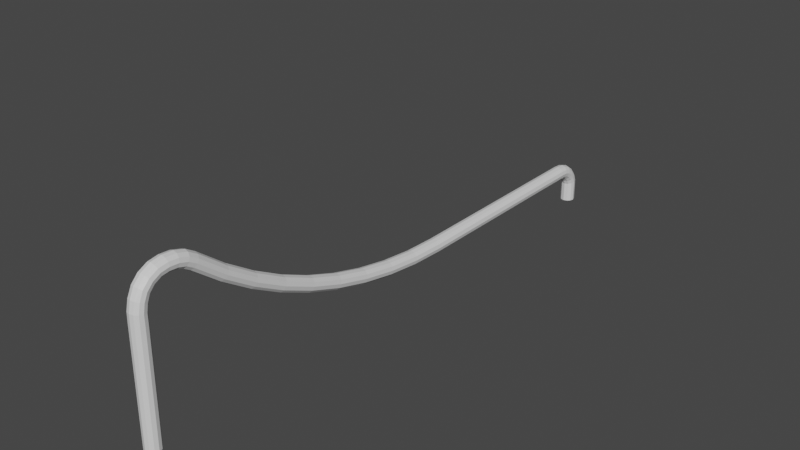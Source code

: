 # Source: railup.blend  (saved by Blender 2.93.20; exported with 4.5.12 LTS)
import bpy
from mathutils import Matrix  # noqa: F401  (used for matrix-valued properties, if any)

bpy.ops.wm.read_factory_settings(use_empty=True)
scene = bpy.context.scene
scene.name = 'Scene'

# ---- collections
col_collection = bpy.data.collections.new('Collection'); scene.collection.children.link(col_collection)

# ---- materials (node trees are filled in below, after node groups)
mat_metal = bpy.data.materials.new('Metal')
mat_metal.use_transparent_shadow = False

# ---- material node trees
mat_metal.use_nodes = True; mat_metal.node_tree.nodes.clear()
_N = mat_metal.node_tree.nodes; _L = mat_metal.node_tree.links
n0 = _N.new('ShaderNodeBsdfPrincipled'); n0.name = 'Principled BSDF'; n0.location = (10, 300)
n0.distribution = 'GGX'
n0.subsurface_method = 'BURLEY'
n0.inputs[3].default_value = 1.45
n0.inputs[27].default_value = (0.0, 0.0, 0.0, 1.0)
n0.inputs[28].default_value = 1.0
n1 = _N.new('ShaderNodeOutputMaterial'); n1.name = 'Material Output'; n1.location = (300, 300)
_L.new(n0.outputs[0], n1.inputs[0])
n1.is_active_output = True

# ---- world
world_world = bpy.data.worlds.new('World'); scene.world = world_world
world_world.use_nodes = True; world_world.node_tree.nodes.clear()
_N = world_world.node_tree.nodes; _L = world_world.node_tree.links
n0 = _N.new('ShaderNodeOutputWorld'); n0.name = 'World Output'; n0.location = (300, 300)
n1 = _N.new('ShaderNodeBackground'); n1.name = 'Background'; n1.location = (10, 300)
n1.inputs[0].default_value = (0.05088, 0.05088, 0.05088, 1.0)
_L.new(n1.outputs[0], n0.inputs[0])
n0.is_active_output = True
world_world.color = (0.05088, 0.05088, 0.05088)
world_world.use_sun_shadow = False
world_world.sun_shadow_jitter_overblur = 0.0

# ---- meshes
me_torus = bpy.data.meshes.new('Torus')
me_torus.from_pydata([(1.596e-06, 5.554, 0.5043), (0.175, 5.554, 0.5512), (0.3031, 5.554, 0.6793), (0.35, 5.554, 0.8543), (0.3031, 5.554, 1.029), (0.175, 5.554, 1.157), (1.543e-06, 5.554, 1.204), (-0.175, 5.554, 1.157), (-0.3031, 5.554, 1.029), (-0.35, 5.554, 0.8543), (-0.3031, 5.554, 0.6793), (-0.175, 5.554, 0.5512), (-0.35, -8.298, 6.054), (-0.3031, -8.373, 5.896), (0.175, -8.167, 6.328), (1.116e-06, -8.147, 6.37), (-0.3031, -8.222, 6.212), (-0.175, -8.167, 6.328), (-0.175, -8.428, 5.781), (1.157e-06, -8.448, 5.738), (0.175, -8.428, 5.781), (0.3031, -8.373, 5.896), (0.3031, -8.222, 6.212), (0.35, -8.298, 6.054), (-0.3031, 15.66, 0.6793), (-0.35, 15.66, 0.8543), (-0.3031, 15.66, 1.029), (-0.175, 15.66, 1.157), (1.543e-06, 15.66, 1.204), (0.175, 15.66, 1.157), (0.3031, 15.66, 1.029), (0.35, 15.66, 0.8543), (0.3031, 15.66, 0.6793), (-0.175, 15.66, 0.5512), (0.175, 15.66, 0.5512), (1.596e-06, 15.66, 0.5043), (1.214e-06, -8.176, 5.569), (0.175, -8.145, 5.605), (0.3031, -8.062, 5.702), (0.35, -7.948, 5.835), (0.3031, -7.835, 5.969), (0.175, -7.751, 6.066), (1.173e-06, -7.721, 6.102), (-0.175, -7.751, 6.066), (-0.3031, -7.835, 5.969), (-0.35, -7.948, 5.835), (-0.3031, -8.062, 5.702), (-0.175, -8.145, 5.605), (1.291e-06, -6.872, 4.542), (0.175, -6.844, 4.58), (0.3031, -6.769, 4.683), (0.35, -6.666, 4.825), (0.3031, -6.563, 4.966), (0.175, -6.488, 5.07), (1.248e-06, -6.461, 5.108), (-0.175, -6.488, 5.07), (-0.3031, -6.563, 4.966), (-0.35, -6.666, 4.825), (-0.3031, -6.769, 4.683), (-0.175, -6.844, 4.58), (1.361e-06, -5.492, 3.619), (0.175, -5.467, 3.659), (0.3031, -5.4, 3.769), (0.35, -5.309, 3.918), (0.3031, -5.218, 4.067), (0.175, -5.151, 4.176), (1.316e-06, -5.126, 4.216), (-0.175, -5.151, 4.176), (-0.3031, -5.218, 4.067), (-0.35, -5.309, 3.918), (-0.3031, -5.4, 3.769), (-0.175, -5.467, 3.659), (1.422e-06, -4.044, 2.808), (0.175, -4.022, 2.85), (0.3031, -3.964, 2.964), (0.35, -3.885, 3.12), (0.3031, -3.805, 3.276), (0.175, -3.747, 3.39), (1.375e-06, -3.726, 3.432), (-0.175, -3.747, 3.39), (-0.3031, -3.805, 3.276), (-0.35, -3.885, 3.12), (-0.3031, -3.964, 2.964), (-0.175, -4.022, 2.85), (1.475e-06, -2.536, 2.113), (0.175, -2.518, 2.157), (0.3031, -2.469, 2.275), (0.35, -2.402, 2.437), (0.3031, -2.335, 2.599), (0.175, -2.286, 2.717), (1.426e-06, -2.268, 2.76), (-0.175, -2.286, 2.717), (-0.3031, -2.335, 2.599), (-0.35, -2.402, 2.437), (-0.3031, -2.469, 2.275), (-0.175, -2.518, 2.157), (1.518e-06, -0.9789, 1.539), (0.175, -0.9644, 1.584), (0.3031, -0.9248, 1.705), (0.35, -0.8707, 1.872), (0.3031, -0.8166, 2.038), (0.175, -0.777, 2.16), (1.468e-06, -0.7625, 2.205), (-0.175, -0.777, 2.16), (-0.3031, -0.8166, 2.038), (-0.35, -0.8707, 1.872), (-0.3031, -0.9248, 1.705), (-0.175, -0.9644, 1.584), (1.552e-06, 0.6187, 1.088), (0.175, 0.6297, 1.134), (0.3031, 0.6596, 1.259), (0.35, 0.7004, 1.429), (0.3031, 0.7413, 1.599), (0.175, 0.7712, 1.723), (1.501e-06, 0.7821, 1.769), (-0.175, 0.7712, 1.723), (-0.3031, 0.7413, 1.599), (-0.35, 0.7004, 1.429), (-0.3031, 0.6596, 1.259), (-0.175, 0.6297, 1.134), (1.576e-06, 2.247, 0.7645), (0.175, 2.254, 0.8109), (0.3031, 2.274, 0.9374), (0.35, 2.301, 1.11), (0.3031, 2.329, 1.283), (0.175, 2.349, 1.41), (1.524e-06, 2.356, 1.456), (-0.175, 2.349, 1.41), (-0.3031, 2.329, 1.283), (-0.35, 2.301, 1.11), (-0.3031, 2.274, 0.9374), (-0.175, 2.254, 0.8109), (1.591e-06, 3.895, 0.5694), (0.175, 3.899, 0.6162), (0.3031, 3.909, 0.7439), (0.35, 3.923, 0.9184), (0.3031, 3.936, 1.093), (0.175, 3.946, 1.221), (1.538e-06, 3.95, 1.267), (-0.175, 3.946, 1.221), (-0.3031, 3.936, 1.093), (-0.35, 3.923, 0.9184), (-0.3031, 3.909, 0.7439), (-0.175, 3.899, 0.6162), (0.3031, -8.666, 6.351), (0.175, -8.642, 6.477), (1.029e-06, -8.634, 6.523), (-0.35, -8.698, 6.179), (-0.3031, -8.729, 6.007), (-0.175, -8.753, 5.881), (-0.3031, -8.666, 6.351), (0.35, -8.698, 6.179), (0.175, -8.753, 5.881), (0.3031, -8.729, 6.007), (1.069e-06, -8.761, 5.835), (-0.175, -8.642, 6.477), (0.3031, -9.123, 6.384), (0.175, -9.133, 6.512), (1.059e-06, -9.137, 6.559), (-0.35, -9.109, 6.21), (-0.3031, -9.095, 6.035), (-0.175, -9.085, 5.908), (-0.3031, -9.123, 6.384), (0.35, -9.109, 6.21), (0.175, -9.085, 5.908), (0.3031, -9.095, 6.035), (1.099e-06, -9.082, 5.861), (-0.175, -9.133, 6.512), (0.3031, -9.558, 6.319), (0.175, -9.601, 6.439), (1.03e-06, -9.616, 6.484), (-0.35, -9.499, 6.154), (-0.3031, -9.441, 5.989), (-0.175, -9.398, 5.868), (-0.3031, -9.558, 6.319), (0.35, -9.499, 6.154), (0.175, -9.398, 5.868), (0.3031, -9.441, 5.989), (1.07e-06, -9.383, 5.824), (-0.175, -9.601, 6.439), (0.3031, -9.953, 6.113), (0.175, -10.03, 6.219), (9.962e-07, -10.05, 6.257), (-0.35, -9.854, 5.969), (-0.3031, -9.755, 5.825), (-0.175, -9.682, 5.719), (-0.3031, -9.953, 6.113), (0.35, -9.854, 5.969), (0.175, -9.682, 5.719), (0.3031, -9.755, 5.825), (1.036e-06, -9.656, 5.681), (-0.175, -10.03, 6.219), (0.3031, -10.26, 5.798), (0.175, -10.35, 5.881), (9.623e-07, -10.39, 5.912), (-0.35, -10.12, 5.685), (-0.3031, -9.991, 5.571), (-0.175, -9.894, 5.488), (-0.3031, -10.26, 5.798), (0.35, -10.12, 5.685), (0.175, -9.894, 5.488), (0.3031, -9.991, 5.571), (1.002e-06, -9.858, 5.457), (-0.175, -10.35, 5.881), (0.3031, -10.43, 5.399), (0.175, -10.55, 5.454), (7.997e-07, -10.59, 5.475), (-0.35, -10.28, 5.324), (-0.3031, -10.12, 5.249), (-0.175, -10.0, 5.193), (-0.3031, -10.43, 5.399), (0.35, -10.28, 5.324), (0.175, -10.0, 5.193), (0.3031, -10.12, 5.249), (8.399e-07, -9.96, 5.173), (-0.175, -10.55, 5.454), (0.3031, -10.52, 4.967), (0.175, -10.65, 4.991), (8.85e-07, -10.69, 4.999), (-0.35, -10.35, 4.935), (-0.3031, -10.18, 4.903), (-0.175, -10.05, 4.88), (-0.3031, -10.52, 4.967), (0.35, -10.35, 4.935), (0.175, -10.05, 4.88), (0.3031, -10.18, 4.903), (9.252e-07, -10.0, 4.872), (-0.175, -10.65, 4.991), (0.3031, -10.53, 4.535), (0.175, -10.66, 4.537), (1.014e-06, -10.7, 4.537), (-0.35, -10.35, 4.534), (-0.3031, -10.18, 4.532), (-0.175, -10.05, 4.531), (-0.3031, -10.53, 4.535), (0.35, -10.35, 4.534), (0.175, -10.05, 4.531), (0.3031, -10.18, 4.532), (1.054e-06, -10.0, 4.531), (-0.175, -10.66, 4.537), (0.3031, -10.57, -0.6707), (0.175, -10.7, -0.6696), (1.855e-06, -10.75, -0.6692), (-0.35, -10.4, -0.6722), (-0.3031, -10.23, -0.6737), (-0.175, -10.1, -0.6749), (-0.3031, -10.57, -0.6707), (0.35, -10.4, -0.6722), (0.175, -10.1, -0.6749), (0.3031, -10.23, -0.6737), (1.895e-06, -10.05, -0.6753), (-0.175, -10.7, -0.6696), (1.596e-06, 15.89, 0.4908), (0.175, 15.9, 0.5361), (0.3031, 15.93, 0.6598), (-0.175, 15.9, 0.5361), (0.35, 15.98, 0.8288), (0.3031, 16.02, 0.9979), (0.175, 16.06, 1.122), (1.543e-06, 16.07, 1.167), (-0.175, 16.06, 1.122), (-0.3031, 16.02, 0.9979), (-0.35, 15.98, 0.8288), (-0.3031, 15.93, 0.6598), (1.589e-06, 16.07, 0.4392), (0.175, 16.1, 0.4798), (0.3031, 16.16, 0.5907), (-0.175, 16.1, 0.4798), (0.35, 16.25, 0.7423), (0.3031, 16.34, 0.8939), (0.175, 16.4, 1.005), (1.536e-06, 16.42, 1.045), (-0.175, 16.4, 1.005), (-0.3031, 16.34, 0.8939), (-0.35, 16.25, 0.7423), (-0.3031, 16.16, 0.5907), (1.598e-06, 16.24, 0.3287), (0.175, 16.27, 0.3618), (0.3031, 16.36, 0.4524), (-0.175, 16.27, 0.3618), (0.35, 16.48, 0.5762), (0.3031, 16.61, 0.6999), (0.175, 16.7, 0.7905), (1.545e-06, 16.73, 0.8237), (-0.175, 16.7, 0.7905), (-0.3031, 16.61, 0.6999), (-0.35, 16.48, 0.5762), (-0.3031, 16.36, 0.4524), (1.607e-06, 16.37, 0.1701), (0.175, 16.41, 0.1935), (0.3031, 16.53, 0.2576), (-0.175, 16.41, 0.1935), (0.35, 16.68, 0.3451), (0.3031, 16.83, 0.4326), (0.175, 16.94, 0.4966), (1.554e-06, 16.98, 0.5201), (-0.175, 16.94, 0.4966), (-0.3031, 16.83, 0.4326), (-0.35, 16.68, 0.3451), (-0.3031, 16.53, 0.2576), (1.607e-06, 16.44, 0.001947), (0.175, 16.49, 0.01408), (0.3031, 16.61, 0.04724), (-0.175, 16.49, 0.01408), (0.35, 16.78, 0.09253), (0.3031, 16.95, 0.1378), (0.175, 17.07, 0.171), (1.554e-06, 17.12, 0.1831), (-0.175, 17.07, 0.171), (-0.3031, 16.95, 0.1378), (-0.35, 16.78, 0.09253), (-0.3031, 16.61, 0.04724), (1.56e-06, 16.44, -0.1899), (0.175, 16.49, -0.1899), (0.3031, 16.62, -0.1899), (-0.175, 16.49, -0.1899), (0.35, 16.79, -0.1899), (0.3031, 16.97, -0.1899), (0.175, 17.1, -0.1899), (1.507e-06, 17.14, -0.1899), (-0.175, 17.1, -0.1899), (-0.3031, 16.97, -0.1899), (-0.35, 16.79, -0.1899), (-0.3031, 16.62, -0.1899), (1.558e-06, 16.44, -0.9397), (0.175, 16.49, -0.9397), (0.3031, 16.62, -0.9397), (-0.175, 16.49, -0.9397), (0.35, 16.79, -0.9397), (0.3031, 16.97, -0.9397), (0.175, 17.1, -0.9397), (1.506e-06, 17.14, -0.9397), (-0.175, 17.1, -0.9397), (-0.3031, 16.97, -0.9397), (-0.35, 16.79, -0.9397), (-0.3031, 16.62, -0.9397)], [], [(41, 42, 15, 14), (40, 41, 14, 22), (38, 39, 23, 21), (42, 43, 17, 15), (46, 47, 18, 13), (45, 46, 13, 12), (37, 38, 21, 20), (36, 37, 20, 19), (39, 40, 22, 23), (43, 44, 16, 17), (15, 17, 155, 146), (7, 6, 28, 27), (2, 1, 34, 32), (47, 36, 19, 18), (8, 7, 27, 26), (0, 11, 33, 35), (9, 8, 26, 25), (3, 2, 32, 31), (10, 9, 25, 24), (1, 0, 35, 34), (4, 3, 31, 30), (11, 10, 24, 33), (32, 34, 253, 254), (6, 5, 29, 28), (44, 45, 12, 16), (5, 4, 30, 29), (36, 48, 49, 37), (37, 49, 50, 38), (38, 50, 51, 39), (39, 51, 52, 40), (40, 52, 53, 41), (41, 53, 54, 42), (42, 54, 55, 43), (43, 55, 56, 44), (44, 56, 57, 45), (45, 57, 58, 46), (46, 58, 59, 47), (47, 59, 48, 36), (48, 60, 61, 49), (49, 61, 62, 50), (50, 62, 63, 51), (51, 63, 64, 52), (52, 64, 65, 53), (53, 65, 66, 54), (54, 66, 67, 55), (55, 67, 68, 56), (56, 68, 69, 57), (57, 69, 70, 58), (58, 70, 71, 59), (59, 71, 60, 48), (60, 72, 73, 61), (61, 73, 74, 62), (62, 74, 75, 63), (63, 75, 76, 64), (64, 76, 77, 65), (65, 77, 78, 66), (66, 78, 79, 67), (67, 79, 80, 68), (68, 80, 81, 69), (69, 81, 82, 70), (70, 82, 83, 71), (71, 83, 72, 60), (72, 84, 85, 73), (73, 85, 86, 74), (74, 86, 87, 75), (75, 87, 88, 76), (76, 88, 89, 77), (77, 89, 90, 78), (78, 90, 91, 79), (79, 91, 92, 80), (80, 92, 93, 81), (81, 93, 94, 82), (82, 94, 95, 83), (83, 95, 84, 72), (84, 96, 97, 85), (85, 97, 98, 86), (86, 98, 99, 87), (87, 99, 100, 88), (88, 100, 101, 89), (89, 101, 102, 90), (90, 102, 103, 91), (91, 103, 104, 92), (92, 104, 105, 93), (93, 105, 106, 94), (94, 106, 107, 95), (95, 107, 96, 84), (96, 108, 109, 97), (97, 109, 110, 98), (98, 110, 111, 99), (99, 111, 112, 100), (100, 112, 113, 101), (101, 113, 114, 102), (102, 114, 115, 103), (103, 115, 116, 104), (104, 116, 117, 105), (105, 117, 118, 106), (106, 118, 119, 107), (107, 119, 108, 96), (108, 120, 121, 109), (109, 121, 122, 110), (110, 122, 123, 111), (111, 123, 124, 112), (112, 124, 125, 113), (113, 125, 126, 114), (114, 126, 127, 115), (115, 127, 128, 116), (116, 128, 129, 117), (117, 129, 130, 118), (118, 130, 131, 119), (119, 131, 120, 108), (120, 132, 133, 121), (121, 133, 134, 122), (122, 134, 135, 123), (123, 135, 136, 124), (124, 136, 137, 125), (125, 137, 138, 126), (126, 138, 139, 127), (127, 139, 140, 128), (128, 140, 141, 129), (129, 141, 142, 130), (130, 142, 143, 131), (131, 143, 132, 120), (132, 0, 1, 133), (133, 1, 2, 134), (134, 2, 3, 135), (135, 3, 4, 136), (136, 4, 5, 137), (137, 5, 6, 138), (138, 6, 7, 139), (139, 7, 8, 140), (140, 8, 9, 141), (141, 9, 10, 142), (142, 10, 11, 143), (143, 11, 0, 132), (146, 155, 167, 158), (19, 20, 152, 154), (21, 23, 151, 153), (13, 18, 149, 148), (17, 16, 150, 155), (16, 12, 147, 150), (22, 14, 145, 144), (23, 22, 144, 151), (14, 15, 146, 145), (20, 21, 153, 152), (18, 19, 154, 149), (12, 13, 148, 147), (165, 163, 175, 177), (144, 145, 157, 156), (153, 151, 163, 165), (150, 147, 159, 162), (155, 150, 162, 167), (145, 146, 158, 157), (149, 154, 166, 161), (151, 144, 156, 163), (147, 148, 160, 159), (154, 152, 164, 166), (152, 153, 165, 164), (148, 149, 161, 160), (168, 169, 181, 180), (162, 159, 171, 174), (167, 162, 174, 179), (157, 158, 170, 169), (161, 166, 178, 173), (163, 156, 168, 175), (159, 160, 172, 171), (166, 164, 176, 178), (164, 165, 177, 176), (160, 161, 173, 172), (158, 167, 179, 170), (156, 157, 169, 168), (182, 191, 203, 194), (177, 175, 187, 189), (174, 171, 183, 186), (179, 174, 186, 191), (169, 170, 182, 181), (173, 178, 190, 185), (175, 168, 180, 187), (171, 172, 184, 183), (178, 176, 188, 190), (176, 177, 189, 188), (172, 173, 185, 184), (170, 179, 191, 182), (196, 197, 209, 208), (180, 181, 193, 192), (189, 187, 199, 201), (186, 183, 195, 198), (191, 186, 198, 203), (181, 182, 194, 193), (185, 190, 202, 197), (187, 180, 192, 199), (183, 184, 196, 195), (190, 188, 200, 202), (188, 189, 201, 200), (184, 185, 197, 196), (208, 209, 221, 220), (194, 203, 215, 206), (192, 193, 205, 204), (201, 199, 211, 213), (198, 195, 207, 210), (203, 198, 210, 215), (193, 194, 206, 205), (197, 202, 214, 209), (199, 192, 204, 211), (195, 196, 208, 207), (202, 200, 212, 214), (200, 201, 213, 212), (224, 225, 237, 236), (206, 215, 227, 218), (204, 205, 217, 216), (213, 211, 223, 225), (210, 207, 219, 222), (215, 210, 222, 227), (205, 206, 218, 217), (209, 214, 226, 221), (211, 204, 216, 223), (207, 208, 220, 219), (214, 212, 224, 226), (212, 213, 225, 224), (231, 232, 244, 243), (220, 221, 233, 232), (218, 227, 239, 230), (216, 217, 229, 228), (225, 223, 235, 237), (222, 219, 231, 234), (227, 222, 234, 239), (217, 218, 230, 229), (221, 226, 238, 233), (223, 216, 228, 235), (219, 220, 232, 231), (226, 224, 236, 238), (247, 240, 241, 242, 251, 246, 243, 244, 245, 250, 248, 249), (238, 236, 248, 250), (236, 237, 249, 248), (232, 233, 245, 244), (230, 239, 251, 242), (228, 229, 241, 240), (237, 235, 247, 249), (234, 231, 243, 246), (239, 234, 246, 251), (229, 230, 242, 241), (233, 238, 250, 245), (235, 228, 240, 247), (257, 256, 268, 269), (26, 27, 260, 261), (24, 25, 262, 263), (35, 33, 255, 252), (30, 31, 256, 257), (27, 28, 259, 260), (33, 24, 263, 255), (25, 26, 261, 262), (31, 32, 254, 256), (28, 29, 258, 259), (34, 35, 252, 253), (29, 30, 257, 258), (269, 268, 280, 281), (262, 261, 273, 274), (253, 252, 264, 265), (261, 260, 272, 273), (256, 254, 266, 268), (255, 263, 275, 267), (254, 253, 265, 266), (260, 259, 271, 272), (259, 258, 270, 271), (252, 255, 267, 264), (263, 262, 274, 275), (258, 257, 269, 270), (282, 281, 293, 294), (274, 273, 285, 286), (265, 264, 276, 277), (273, 272, 284, 285), (268, 266, 278, 280), (267, 275, 287, 279), (266, 265, 277, 278), (272, 271, 283, 284), (271, 270, 282, 283), (264, 267, 279, 276), (275, 274, 286, 287), (270, 269, 281, 282), (294, 293, 305, 306), (281, 280, 292, 293), (286, 285, 297, 298), (277, 276, 288, 289), (285, 284, 296, 297), (280, 278, 290, 292), (279, 287, 299, 291), (278, 277, 289, 290), (284, 283, 295, 296), (283, 282, 294, 295), (276, 279, 291, 288), (287, 286, 298, 299), (311, 310, 322, 323), (293, 292, 304, 305), (298, 297, 309, 310), (289, 288, 300, 301), (297, 296, 308, 309), (292, 290, 302, 304), (291, 299, 311, 303), (290, 289, 301, 302), (296, 295, 307, 308), (295, 294, 306, 307), (288, 291, 303, 300), (299, 298, 310, 311), (318, 317, 329, 330), (306, 305, 317, 318), (305, 304, 316, 317), (310, 309, 321, 322), (301, 300, 312, 313), (309, 308, 320, 321), (304, 302, 314, 316), (303, 311, 323, 315), (302, 301, 313, 314), (308, 307, 319, 320), (307, 306, 318, 319), (300, 303, 315, 312), (324, 327, 335, 334, 333, 332, 331, 330, 329, 328, 326, 325), (317, 316, 328, 329), (322, 321, 333, 334), (313, 312, 324, 325), (321, 320, 332, 333), (316, 314, 326, 328), (315, 323, 335, 327), (314, 313, 325, 326), (320, 319, 331, 332), (319, 318, 330, 331), (312, 315, 327, 324), (323, 322, 334, 335)])
_uv = me_torus.uv_layers.new(name='UVMap')
_uv.uv.foreach_set('vector', [0.5723, 0.8953, 0.5787, 0.8945, 0.5804, 0.9109, 0.574, 0.9112, 0.5668, 0.8976, 0.5723, 0.8953, 0.574, 0.9112, 0.5684, 0.9125, 0.301, 0.0998, 0.296, 0.1038, 0.2885, 0.09129, 0.2943, 0.08864, 0.5787, 0.8945, 0.5842, 0.8955, 0.5859, 0.9115, 0.5804, 0.9109, 0.6425, 0.068, 0.6371, 0.06581, 0.6381, 0.05471, 0.6436, 0.0558, 0.03255, 0.9011, 0.03696, 0.905, 0.03029, 0.9162, 0.02502, 0.9137, 0.3052, 0.09671, 0.301, 0.0998, 0.2943, 0.08864, 0.2991, 0.08656, 0.6307, 0.06502, 0.6251, 0.06585, 0.626, 0.05475, 0.6317, 0.05433, 0.296, 0.1038, 0.2916, 0.1077, 0.2832, 0.09379, 0.2885, 0.09129, 0.02335, 0.894, 0.02757, 0.8971, 0.01918, 0.911, 0.01433, 0.9089, 0.5804, 0.9109, 0.5859, 0.9115, 0.5863, 0.9289, 0.5809, 0.9288, 0.5644, 0.4027, 0.5589, 0.4028, 0.5803, 0.04788, 0.5859, 0.04776, 0.4721, 0.5859, 0.4774, 0.5858, 0.4739, 0.9442, 0.4686, 0.9444, 0.6371, 0.06581, 0.6307, 0.06502, 0.6317, 0.05433, 0.6381, 0.05471, 0.1957, 0.4191, 0.1905, 0.4189, 0.187, 0.06057, 0.1923, 0.06071, 0.6126, 0.5787, 0.619, 0.5784, 0.638, 0.93, 0.6316, 0.9303, 0.2021, 0.419, 0.1957, 0.4191, 0.1923, 0.06071, 0.1987, 0.06068, 0.4657, 0.5859, 0.4721, 0.5859, 0.4686, 0.9444, 0.4622, 0.9443, 0.208, 0.4188, 0.2021, 0.419, 0.1987, 0.06068, 0.2045, 0.06048, 0.607, 0.5784, 0.6126, 0.5787, 0.6316, 0.9303, 0.626, 0.93, 0.4599, 0.5857, 0.4657, 0.5859, 0.4622, 0.9443, 0.4564, 0.9441, 0.619, 0.5784, 0.6246, 0.5774, 0.6435, 0.929, 0.638, 0.93, 0.4686, 0.9444, 0.4739, 0.9442, 0.4743, 0.9529, 0.4692, 0.9542, 0.5589, 0.4028, 0.5525, 0.4024, 0.5739, 0.04752, 0.5803, 0.04788, 0.02757, 0.8971, 0.03255, 0.9011, 0.02502, 0.9137, 0.01918, 0.911, 0.5525, 0.4024, 0.5469, 0.4017, 0.5683, 0.04676, 0.5739, 0.04752, 0.6307, 0.06502, 0.6243, 0.1177, 0.6186, 0.1184, 0.6251, 0.06585, 0.3052, 0.09671, 0.3406, 0.1435, 0.3362, 0.1463, 0.301, 0.0998, 0.301, 0.0998, 0.3362, 0.1463, 0.3309, 0.1499, 0.296, 0.1038, 0.296, 0.1038, 0.3309, 0.1499, 0.3262, 0.1534, 0.2916, 0.1077, 0.5668, 0.8976, 0.5597, 0.8477, 0.5652, 0.8457, 0.5723, 0.8953, 0.5723, 0.8953, 0.5652, 0.8457, 0.5716, 0.8451, 0.5787, 0.8945, 0.5787, 0.8945, 0.5716, 0.8451, 0.5772, 0.846, 0.5842, 0.8955, 0.02335, 0.894, 0.05775, 0.8485, 0.06219, 0.8514, 0.02757, 0.8971, 0.02757, 0.8971, 0.06219, 0.8514, 0.06746, 0.855, 0.03255, 0.9011, 0.03255, 0.9011, 0.06746, 0.855, 0.07216, 0.8585, 0.03696, 0.905, 0.6425, 0.068, 0.6361, 0.1202, 0.6307, 0.1183, 0.6371, 0.06581, 0.6371, 0.06581, 0.6307, 0.1183, 0.6243, 0.1177, 0.6307, 0.06502, 0.6243, 0.1177, 0.6189, 0.1722, 0.6132, 0.1728, 0.6186, 0.1184, 0.3406, 0.1435, 0.3724, 0.1929, 0.3678, 0.1954, 0.3362, 0.1463, 0.3362, 0.1463, 0.3678, 0.1954, 0.3622, 0.1986, 0.3309, 0.1499, 0.3309, 0.1499, 0.3622, 0.1986, 0.3573, 0.2017, 0.3262, 0.1534, 0.5597, 0.8477, 0.5537, 0.7958, 0.5593, 0.7941, 0.5652, 0.8457, 0.5652, 0.8457, 0.5593, 0.7941, 0.5657, 0.7936, 0.5716, 0.8451, 0.5716, 0.8451, 0.5657, 0.7936, 0.5712, 0.7944, 0.5772, 0.846, 0.05775, 0.8485, 0.08855, 0.8005, 0.09318, 0.803, 0.06219, 0.8514, 0.06219, 0.8514, 0.09318, 0.803, 0.09872, 0.8063, 0.06746, 0.855, 0.06746, 0.855, 0.09872, 0.8063, 0.1037, 0.8093, 0.07216, 0.8585, 0.6361, 0.1202, 0.6307, 0.1743, 0.6253, 0.1728, 0.6307, 0.1183, 0.6307, 0.1183, 0.6253, 0.1728, 0.6189, 0.1722, 0.6243, 0.1177, 0.6189, 0.1722, 0.6145, 0.2284, 0.6089, 0.2289, 0.6132, 0.1728, 0.3724, 0.1929, 0.4002, 0.2446, 0.3954, 0.2468, 0.3678, 0.1954, 0.3678, 0.1954, 0.3954, 0.2468, 0.3897, 0.2496, 0.3622, 0.1986, 0.3622, 0.1986, 0.3897, 0.2496, 0.3845, 0.2523, 0.3573, 0.2017, 0.5537, 0.7958, 0.549, 0.7421, 0.5546, 0.7407, 0.5593, 0.7941, 0.5593, 0.7941, 0.5546, 0.7407, 0.561, 0.7403, 0.5657, 0.7936, 0.5657, 0.7936, 0.561, 0.7403, 0.5665, 0.741, 0.5712, 0.7944, 0.08855, 0.8005, 0.1156, 0.7502, 0.1204, 0.7524, 0.09318, 0.803, 0.09318, 0.803, 0.1204, 0.7524, 0.1261, 0.7552, 0.09872, 0.8063, 0.09872, 0.8063, 0.1261, 0.7552, 0.1313, 0.7579, 0.1037, 0.8093, 0.6307, 0.1743, 0.6265, 0.23, 0.621, 0.2288, 0.6253, 0.1728, 0.6253, 0.1728, 0.621, 0.2288, 0.6145, 0.2284, 0.6189, 0.1722, 0.6145, 0.2284, 0.6114, 0.2858, 0.6057, 0.2861, 0.6089, 0.2289, 0.4002, 0.2446, 0.424, 0.2984, 0.4191, 0.3003, 0.3954, 0.2468, 0.3954, 0.2468, 0.4191, 0.3003, 0.4131, 0.3026, 0.3897, 0.2496, 0.3897, 0.2496, 0.4131, 0.3026, 0.4077, 0.3048, 0.3845, 0.2523, 0.549, 0.7421, 0.5455, 0.6869, 0.5511, 0.6859, 0.5546, 0.7407, 0.5546, 0.7407, 0.5511, 0.6859, 0.5575, 0.6856, 0.561, 0.7403, 0.561, 0.7403, 0.5575, 0.6856, 0.563, 0.6862, 0.5665, 0.741, 0.1156, 0.7502, 0.1386, 0.698, 0.1436, 0.6999, 0.1204, 0.7524, 0.1204, 0.7524, 0.1436, 0.6999, 0.1495, 0.7022, 0.1261, 0.7552, 0.1261, 0.7552, 0.1495, 0.7022, 0.1549, 0.7044, 0.1313, 0.7579, 0.6265, 0.23, 0.6233, 0.2869, 0.6178, 0.2861, 0.621, 0.2288, 0.621, 0.2288, 0.6178, 0.2861, 0.6114, 0.2858, 0.6145, 0.2284, 0.6114, 0.2858, 0.6093, 0.3441, 0.6037, 0.3443, 0.6057, 0.2861, 0.424, 0.2984, 0.4435, 0.3539, 0.4385, 0.3554, 0.4191, 0.3003, 0.4191, 0.3003, 0.4385, 0.3554, 0.4323, 0.3573, 0.4131, 0.3026, 0.4131, 0.3026, 0.4323, 0.3573, 0.4268, 0.3591, 0.4077, 0.3048, 0.5455, 0.6869, 0.5432, 0.6307, 0.5489, 0.63, 0.5511, 0.6859, 0.5511, 0.6859, 0.5489, 0.63, 0.5553, 0.6299, 0.5575, 0.6856, 0.5575, 0.6856, 0.5553, 0.6299, 0.5608, 0.6303, 0.563, 0.6862, 0.1386, 0.698, 0.1576, 0.6441, 0.1626, 0.6456, 0.1436, 0.6999, 0.1436, 0.6999, 0.1626, 0.6456, 0.1688, 0.6475, 0.1495, 0.7022, 0.1495, 0.7022, 0.1688, 0.6475, 0.1743, 0.6493, 0.1549, 0.7044, 0.6233, 0.2869, 0.6213, 0.3447, 0.6157, 0.3442, 0.6178, 0.2861, 0.6178, 0.2861, 0.6157, 0.3442, 0.6093, 0.3441, 0.6114, 0.2858, 0.6093, 0.3441, 0.6084, 0.4028, 0.6028, 0.4029, 0.6037, 0.3443, 0.4435, 0.3539, 0.4587, 0.4107, 0.4536, 0.4119, 0.4385, 0.3554, 0.4385, 0.3554, 0.4536, 0.4119, 0.4473, 0.4133, 0.4323, 0.3573, 0.4323, 0.3573, 0.4473, 0.4133, 0.4416, 0.4146, 0.4268, 0.3591, 0.5432, 0.6307, 0.5422, 0.5737, 0.5479, 0.5734, 0.5489, 0.63, 0.5489, 0.63, 0.5479, 0.5734, 0.5543, 0.5733, 0.5553, 0.6299, 0.5553, 0.6299, 0.5543, 0.5733, 0.5598, 0.5736, 0.5608, 0.6303, 0.1576, 0.6441, 0.1723, 0.5889, 0.1775, 0.5901, 0.1626, 0.6456, 0.1626, 0.6456, 0.1775, 0.5901, 0.1837, 0.5915, 0.1688, 0.6475, 0.1688, 0.6475, 0.1837, 0.5915, 0.1894, 0.5928, 0.1743, 0.6493, 0.6213, 0.3447, 0.6204, 0.403, 0.6148, 0.4029, 0.6157, 0.3442, 0.6157, 0.3442, 0.6148, 0.4029, 0.6084, 0.4028, 0.6093, 0.3441, 0.6084, 0.4028, 0.6087, 0.4618, 0.6031, 0.4617, 0.6028, 0.4029, 0.4587, 0.4107, 0.4694, 0.4686, 0.4642, 0.4694, 0.4536, 0.4119, 0.4536, 0.4119, 0.4642, 0.4694, 0.4579, 0.4703, 0.4473, 0.4133, 0.4473, 0.4133, 0.4579, 0.4703, 0.4521, 0.4711, 0.4416, 0.4146, 0.5422, 0.5737, 0.5425, 0.5163, 0.5482, 0.5163, 0.5479, 0.5734, 0.5479, 0.5734, 0.5482, 0.5163, 0.5546, 0.5164, 0.5543, 0.5733, 0.5543, 0.5733, 0.5546, 0.5164, 0.5601, 0.5166, 0.5598, 0.5736, 0.1723, 0.5889, 0.1827, 0.5327, 0.188, 0.5336, 0.1775, 0.5901, 0.1775, 0.5901, 0.188, 0.5336, 0.1943, 0.5345, 0.1837, 0.5915, 0.1837, 0.5915, 0.1943, 0.5345, 0.2001, 0.5353, 0.1894, 0.5928, 0.6204, 0.403, 0.6206, 0.4615, 0.6151, 0.4617, 0.6148, 0.4029, 0.6148, 0.4029, 0.6151, 0.4617, 0.6087, 0.4618, 0.6084, 0.4028, 0.6087, 0.4618, 0.6101, 0.5205, 0.6045, 0.5204, 0.6031, 0.4617, 0.4694, 0.4686, 0.4757, 0.527, 0.4705, 0.5275, 0.4642, 0.4694, 0.4642, 0.4694, 0.4705, 0.5275, 0.4641, 0.5279, 0.4579, 0.4703, 0.4579, 0.4703, 0.4641, 0.5279, 0.4582, 0.5283, 0.4521, 0.4711, 0.5425, 0.5163, 0.5441, 0.4588, 0.5497, 0.4592, 0.5482, 0.5163, 0.5482, 0.5163, 0.5497, 0.4592, 0.5561, 0.4595, 0.5546, 0.5164, 0.5546, 0.5164, 0.5561, 0.4595, 0.5616, 0.4595, 0.5601, 0.5166, 0.1827, 0.5327, 0.1888, 0.476, 0.1941, 0.4765, 0.188, 0.5336, 0.188, 0.5336, 0.1941, 0.4765, 0.2005, 0.4769, 0.1943, 0.5345, 0.1943, 0.5345, 0.2005, 0.4769, 0.2063, 0.4772, 0.2001, 0.5353, 0.6206, 0.4615, 0.622, 0.5197, 0.6165, 0.5203, 0.6151, 0.4617, 0.6151, 0.4617, 0.6165, 0.5203, 0.6101, 0.5205, 0.6087, 0.4618, 0.6101, 0.5205, 0.6126, 0.5787, 0.607, 0.5784, 0.6045, 0.5204, 0.4757, 0.527, 0.4774, 0.5858, 0.4721, 0.5859, 0.4705, 0.5275, 0.4705, 0.5275, 0.4721, 0.5859, 0.4657, 0.5859, 0.4641, 0.5279, 0.4641, 0.5279, 0.4657, 0.5859, 0.4599, 0.5857, 0.4582, 0.5283, 0.5441, 0.4588, 0.5469, 0.4017, 0.5525, 0.4024, 0.5497, 0.4592, 0.5497, 0.4592, 0.5525, 0.4024, 0.5589, 0.4028, 0.5561, 0.4595, 0.5561, 0.4595, 0.5589, 0.4028, 0.5644, 0.4027, 0.5616, 0.4595, 0.1888, 0.476, 0.1905, 0.4189, 0.1957, 0.4191, 0.1941, 0.4765, 0.1941, 0.4765, 0.1957, 0.4191, 0.2021, 0.419, 0.2005, 0.4769, 0.2005, 0.4769, 0.2021, 0.419, 0.208, 0.4188, 0.2063, 0.4772, 0.622, 0.5197, 0.6246, 0.5774, 0.619, 0.5784, 0.6165, 0.5203, 0.6165, 0.5203, 0.619, 0.5784, 0.6126, 0.5787, 0.6101, 0.5205, 0.5809, 0.9288, 0.5863, 0.9289, 0.5856, 0.9464, 0.5801, 0.9466, 0.6317, 0.05433, 0.626, 0.05475, 0.6263, 0.04274, 0.6319, 0.04275, 0.2943, 0.08864, 0.2885, 0.09129, 0.2842, 0.07703, 0.2905, 0.07593, 0.6436, 0.0558, 0.6381, 0.05471, 0.6383, 0.0427, 0.6439, 0.04261, 0.01433, 0.9089, 0.01918, 0.911, 0.01447, 0.9268, 0.009266, 0.9259, 0.01918, 0.911, 0.02502, 0.9137, 0.02078, 0.9279, 0.01447, 0.9268, 0.5684, 0.9125, 0.574, 0.9112, 0.5744, 0.9287, 0.5688, 0.9288, 0.2885, 0.09129, 0.2832, 0.09379, 0.2785, 0.07798, 0.2842, 0.07703, 0.574, 0.9112, 0.5804, 0.9109, 0.5809, 0.9288, 0.5744, 0.9287, 0.2991, 0.08656, 0.2943, 0.08864, 0.2905, 0.07593, 0.2957, 0.07498, 0.6381, 0.05471, 0.6317, 0.05433, 0.6319, 0.04275, 0.6383, 0.0427, 0.02502, 0.9137, 0.03029, 0.9162, 0.02653, 0.9289, 0.02078, 0.9279, 0.2897, 0.06293, 0.2833, 0.06241, 0.2854, 0.0486, 0.2914, 0.0507, 0.5688, 0.9288, 0.5744, 0.9287, 0.5737, 0.9461, 0.5681, 0.945, 0.2905, 0.07593, 0.2842, 0.07703, 0.2833, 0.06241, 0.2897, 0.06293, 0.01447, 0.9268, 0.02078, 0.9279, 0.01986, 0.9426, 0.01348, 0.9431, 0.009266, 0.9259, 0.01447, 0.9268, 0.01348, 0.9431, 0.008225, 0.9433, 0.5744, 0.9287, 0.5809, 0.9288, 0.5801, 0.9466, 0.5737, 0.9461, 0.6383, 0.0427, 0.6319, 0.04275, 0.6315, 0.03143, 0.6379, 0.03095, 0.2842, 0.07703, 0.2785, 0.07798, 0.2775, 0.06175, 0.2833, 0.06241, 0.02078, 0.9279, 0.02653, 0.9289, 0.02567, 0.9419, 0.01986, 0.9426, 0.6319, 0.04275, 0.6263, 0.04274, 0.6259, 0.03099, 0.6315, 0.03143, 0.2957, 0.07498, 0.2905, 0.07593, 0.2897, 0.06293, 0.2949, 0.06317, 0.6439, 0.04261, 0.6383, 0.0427, 0.6379, 0.03095, 0.6434, 0.02968, 0.5666, 0.9599, 0.572, 0.9622, 0.569, 0.9759, 0.5637, 0.9728, 0.01348, 0.9431, 0.01986, 0.9426, 0.02195, 0.9564, 0.01591, 0.9585, 0.008225, 0.9433, 0.01348, 0.9431, 0.01591, 0.9585, 0.01092, 0.9598, 0.5737, 0.9461, 0.5801, 0.9466, 0.5784, 0.9631, 0.572, 0.9622, 0.6379, 0.03095, 0.6315, 0.03143, 0.6306, 0.02121, 0.637, 0.02034, 0.2833, 0.06241, 0.2775, 0.06175, 0.2799, 0.04635, 0.2854, 0.0486, 0.01986, 0.9426, 0.02567, 0.9419, 0.02741, 0.9541, 0.02195, 0.9564, 0.6315, 0.03143, 0.6259, 0.03099, 0.625, 0.02038, 0.6306, 0.02121, 0.2949, 0.06317, 0.2897, 0.06293, 0.2914, 0.0507, 0.2964, 0.05209, 0.6434, 0.02968, 0.6379, 0.03095, 0.637, 0.02034, 0.6424, 0.01798, 0.5801, 0.9466, 0.5856, 0.9464, 0.5839, 0.9624, 0.5784, 0.9631, 0.5681, 0.945, 0.5737, 0.9461, 0.572, 0.9622, 0.5666, 0.9599, 0.6713, 0.008225, 0.6775, 0.009547, 0.6746, 0.02204, 0.6683, 0.02103, 0.2914, 0.0507, 0.2854, 0.0486, 0.292, 0.03614, 0.2973, 0.03967, 0.01591, 0.9585, 0.02195, 0.9564, 0.02854, 0.9688, 0.02324, 0.9723, 0.01092, 0.9598, 0.01591, 0.9585, 0.02324, 0.9723, 0.01878, 0.9747, 0.572, 0.9622, 0.5784, 0.9631, 0.5752, 0.9772, 0.569, 0.9759, 0.637, 0.02034, 0.6306, 0.02121, 0.6289, 0.01273, 0.6352, 0.01151, 0.2854, 0.0486, 0.2799, 0.04635, 0.2872, 0.03246, 0.292, 0.03614, 0.02195, 0.9564, 0.02741, 0.9541, 0.03326, 0.9651, 0.02854, 0.9688, 0.6306, 0.02121, 0.625, 0.02038, 0.6232, 0.01155, 0.6289, 0.01273, 0.2964, 0.05209, 0.2914, 0.0507, 0.2973, 0.03967, 0.3017, 0.04211, 0.6424, 0.01798, 0.637, 0.02034, 0.6352, 0.01151, 0.6404, 0.008225, 0.5784, 0.9631, 0.5839, 0.9624, 0.5809, 0.9762, 0.5752, 0.9772, 0.04222, 0.9733, 0.04431, 0.9696, 0.05464, 0.9732, 0.05354, 0.9776, 0.2872, 0.03246, 0.2843, 0.02963, 0.2963, 0.01815, 0.2984, 0.02185, 0.2973, 0.03967, 0.292, 0.03614, 0.302, 0.02671, 0.3063, 0.03143, 0.02324, 0.9723, 0.02854, 0.9688, 0.03858, 0.9782, 0.03436, 0.9829, 0.01878, 0.9747, 0.02324, 0.9723, 0.03436, 0.9829, 0.0307, 0.9862, 0.6655, 0.009562, 0.6713, 0.008225, 0.6683, 0.02103, 0.6626, 0.02206, 0.6808, 0.4991, 0.6751, 0.4977, 0.6733, 0.4896, 0.679, 0.4907, 0.292, 0.03614, 0.2872, 0.03246, 0.2984, 0.02185, 0.302, 0.02671, 0.02854, 0.9688, 0.03326, 0.9651, 0.04222, 0.9733, 0.03858, 0.9782, 0.6751, 0.4977, 0.6688, 0.4989, 0.667, 0.4906, 0.6733, 0.4896, 0.3017, 0.04211, 0.2973, 0.03967, 0.3063, 0.03143, 0.3099, 0.03474, 0.03326, 0.9651, 0.03614, 0.9622, 0.04431, 0.9696, 0.04222, 0.9733, 0.05354, 0.9776, 0.05464, 0.9732, 0.06562, 0.9747, 0.06563, 0.9795, 0.6683, 0.02103, 0.6746, 0.02204, 0.673, 0.0375, 0.6666, 0.03686, 0.2984, 0.02185, 0.2963, 0.01815, 0.3113, 0.01151, 0.3124, 0.01584, 0.3063, 0.03143, 0.302, 0.02671, 0.3147, 0.02156, 0.3176, 0.02713, 0.03436, 0.9829, 0.03858, 0.9782, 0.05124, 0.9833, 0.04838, 0.9889, 0.6746, 0.02204, 0.68, 0.02483, 0.6785, 0.03927, 0.673, 0.0375, 0.6626, 0.02206, 0.6683, 0.02103, 0.6666, 0.03686, 0.661, 0.03751, 0.679, 0.4907, 0.6733, 0.4896, 0.6726, 0.4794, 0.6782, 0.4802, 0.302, 0.02671, 0.2984, 0.02185, 0.3124, 0.01584, 0.3147, 0.02156, 0.03858, 0.9782, 0.04222, 0.9733, 0.05354, 0.9776, 0.05124, 0.9833, 0.6733, 0.4896, 0.667, 0.4906, 0.6662, 0.4801, 0.6726, 0.4794, 0.667, 0.4906, 0.6616, 0.4934, 0.6607, 0.4819, 0.6662, 0.4801, 0.6659, 0.4689, 0.6603, 0.4696, 0.6605, 0.4564, 0.6661, 0.4565, 0.6666, 0.03686, 0.673, 0.0375, 0.6723, 0.05411, 0.6659, 0.05389, 0.3124, 0.01584, 0.3113, 0.01151, 0.3276, 0.008347, 0.3276, 0.01303, 0.3176, 0.02713, 0.3147, 0.02156, 0.3284, 0.01922, 0.3297, 0.02527, 0.04838, 0.9889, 0.05124, 0.9833, 0.06486, 0.9857, 0.06352, 0.9917, 0.673, 0.0375, 0.6785, 0.03927, 0.6779, 0.05473, 0.6723, 0.05411, 0.661, 0.03751, 0.6666, 0.03686, 0.6659, 0.05389, 0.6603, 0.05413, 0.6782, 0.4802, 0.6726, 0.4794, 0.6723, 0.4687, 0.6779, 0.469, 0.3147, 0.02156, 0.3124, 0.01584, 0.3276, 0.01303, 0.3284, 0.01922, 0.05124, 0.9833, 0.05354, 0.9776, 0.06563, 0.9795, 0.06486, 0.9857, 0.6726, 0.4794, 0.6662, 0.4801, 0.6659, 0.4689, 0.6723, 0.4687, 0.6662, 0.4801, 0.6607, 0.4819, 0.6603, 0.4696, 0.6659, 0.4689, 0.07891, 0.9856, 0.07861, 0.9793, 0.2607, 0.9775, 0.261, 0.9838, 0.06563, 0.9795, 0.06562, 0.9747, 0.07782, 0.9746, 0.07861, 0.9793, 0.6659, 0.05389, 0.6723, 0.05411, 0.6724, 0.07024, 0.666, 0.07031, 0.3276, 0.01303, 0.3276, 0.008347, 0.3435, 0.008225, 0.3427, 0.01297, 0.3297, 0.02527, 0.3284, 0.01922, 0.3424, 0.01925, 0.3427, 0.02538, 0.06352, 0.9917, 0.06486, 0.9857, 0.07891, 0.9856, 0.07863, 0.9917, 0.6723, 0.05411, 0.6779, 0.05473, 0.678, 0.07007, 0.6724, 0.07024, 0.6603, 0.05413, 0.6659, 0.05389, 0.666, 0.07031, 0.6604, 0.07025, 0.6779, 0.469, 0.6723, 0.4687, 0.6725, 0.4566, 0.6781, 0.4567, 0.3284, 0.01922, 0.3276, 0.01303, 0.3427, 0.01297, 0.3424, 0.01925, 0.06486, 0.9857, 0.06563, 0.9795, 0.07861, 0.9793, 0.07891, 0.9856, 0.6723, 0.4687, 0.6659, 0.4689, 0.6661, 0.4565, 0.6725, 0.4566, 0.6634, 0.6571, 0.6687, 0.6538, 0.6748, 0.6537, 0.6801, 0.6569, 0.6832, 0.6624, 0.6832, 0.6688, 0.6801, 0.6744, 0.6748, 0.6777, 0.6687, 0.6778, 0.6634, 0.6747, 0.6603, 0.6692, 0.6603, 0.6627, 0.6725, 0.4566, 0.6661, 0.4565, 0.6688, 0.2716, 0.6752, 0.2717, 0.6661, 0.4565, 0.6605, 0.4564, 0.6632, 0.2715, 0.6688, 0.2716, 0.07861, 0.9793, 0.07782, 0.9746, 0.2599, 0.9727, 0.2607, 0.9775, 0.666, 0.07031, 0.6724, 0.07024, 0.6744, 0.255, 0.668, 0.2551, 0.3427, 0.01297, 0.3435, 0.008225, 0.5258, 0.009788, 0.525, 0.01453, 0.3427, 0.02538, 0.3424, 0.01925, 0.5247, 0.02081, 0.525, 0.02695, 0.07863, 0.9917, 0.07891, 0.9856, 0.261, 0.9838, 0.2607, 0.9899, 0.6724, 0.07024, 0.678, 0.07007, 0.68, 0.2548, 0.6744, 0.255, 0.6604, 0.07025, 0.666, 0.07031, 0.668, 0.2551, 0.6624, 0.255, 0.6781, 0.4567, 0.6725, 0.4566, 0.6752, 0.2717, 0.6808, 0.2718, 0.3424, 0.01925, 0.3427, 0.01297, 0.525, 0.01453, 0.5247, 0.02081, 0.4573, 0.9572, 0.463, 0.9557, 0.4659, 0.9654, 0.4609, 0.9683, 0.1923, 0.06071, 0.187, 0.06057, 0.1881, 0.04638, 0.1932, 0.0477, 0.2045, 0.06048, 0.1987, 0.06068, 0.1994, 0.04927, 0.2051, 0.05069, 0.6316, 0.9303, 0.638, 0.93, 0.6383, 0.9385, 0.6319, 0.9384, 0.4564, 0.9441, 0.4622, 0.9443, 0.463, 0.9557, 0.4573, 0.9572, 0.5859, 0.04776, 0.5803, 0.04788, 0.5809, 0.03323, 0.5863, 0.03354, 0.638, 0.93, 0.6435, 0.929, 0.6439, 0.9388, 0.6383, 0.9385, 0.1987, 0.06068, 0.1923, 0.06071, 0.1932, 0.0477, 0.1994, 0.04927, 0.4622, 0.9443, 0.4686, 0.9444, 0.4692, 0.9542, 0.463, 0.9557, 0.5803, 0.04788, 0.5739, 0.04752, 0.5744, 0.03329, 0.5809, 0.03323, 0.626, 0.93, 0.6316, 0.9303, 0.6319, 0.9384, 0.6263, 0.9386, 0.5739, 0.04752, 0.5683, 0.04676, 0.5688, 0.03373, 0.5744, 0.03329, 0.4609, 0.9683, 0.4659, 0.9654, 0.4717, 0.9738, 0.4676, 0.978, 0.1994, 0.04927, 0.1932, 0.0477, 0.1968, 0.03653, 0.2024, 0.03962, 0.6263, 0.9386, 0.6319, 0.9384, 0.6318, 0.9453, 0.6262, 0.9458, 0.1932, 0.0477, 0.1881, 0.04638, 0.1921, 0.03411, 0.1968, 0.03653, 0.463, 0.9557, 0.4692, 0.9542, 0.4716, 0.9623, 0.4659, 0.9654, 0.6383, 0.9385, 0.6439, 0.9388, 0.6437, 0.9472, 0.6382, 0.9458, 0.4692, 0.9542, 0.4743, 0.9529, 0.4762, 0.9599, 0.4716, 0.9623, 0.5863, 0.03354, 0.5809, 0.03323, 0.5804, 0.02012, 0.5859, 0.02086, 0.5809, 0.03323, 0.5744, 0.03329, 0.574, 0.02062, 0.5804, 0.02012, 0.6319, 0.9384, 0.6383, 0.9385, 0.6382, 0.9458, 0.6318, 0.9453, 0.2051, 0.05069, 0.1994, 0.04927, 0.2024, 0.03962, 0.2074, 0.04254, 0.5744, 0.03329, 0.5688, 0.03373, 0.5684, 0.0222, 0.574, 0.02062, 0.6745, 0.5164, 0.68, 0.5193, 0.6784, 0.5288, 0.6729, 0.5268, 0.2024, 0.03962, 0.1968, 0.03653, 0.2034, 0.02684, 0.2081, 0.03123, 0.6262, 0.9458, 0.6318, 0.9453, 0.6312, 0.9517, 0.6255, 0.9526, 0.1968, 0.03653, 0.1921, 0.03411, 0.1995, 0.02346, 0.2034, 0.02684, 0.4659, 0.9654, 0.4716, 0.9623, 0.4763, 0.9694, 0.4717, 0.9738, 0.6382, 0.9458, 0.6437, 0.9472, 0.6429, 0.9551, 0.6375, 0.9526, 0.4716, 0.9623, 0.4762, 0.9599, 0.4803, 0.966, 0.4763, 0.9694, 0.5859, 0.02086, 0.5804, 0.02012, 0.5789, 0.008226, 0.5845, 0.00934, 0.5804, 0.02012, 0.574, 0.02062, 0.5725, 0.009096, 0.5789, 0.008226, 0.6318, 0.9453, 0.6382, 0.9458, 0.6375, 0.9526, 0.6312, 0.9517, 0.2074, 0.04254, 0.2024, 0.03962, 0.2081, 0.03123, 0.2122, 0.03545, 0.574, 0.02062, 0.5684, 0.0222, 0.5671, 0.01172, 0.5725, 0.009096, 0.6729, 0.5268, 0.6784, 0.5288, 0.6779, 0.5392, 0.6723, 0.5383, 0.4676, 0.978, 0.4717, 0.9738, 0.4797, 0.9808, 0.4769, 0.986, 0.2081, 0.03123, 0.2034, 0.02684, 0.2127, 0.0188, 0.2161, 0.0242, 0.6255, 0.9526, 0.6312, 0.9517, 0.63, 0.9576, 0.6243, 0.9589, 0.2034, 0.02684, 0.1995, 0.02346, 0.2097, 0.01468, 0.2127, 0.0188, 0.4717, 0.9738, 0.4763, 0.9694, 0.4831, 0.9754, 0.4797, 0.9808, 0.6375, 0.9526, 0.6429, 0.9551, 0.6415, 0.9622, 0.6363, 0.9588, 0.4763, 0.9694, 0.4803, 0.966, 0.4861, 0.9713, 0.4831, 0.9754, 0.6626, 0.5171, 0.6682, 0.5155, 0.6665, 0.5263, 0.6609, 0.5275, 0.6682, 0.5155, 0.6745, 0.5164, 0.6729, 0.5268, 0.6665, 0.5263, 0.6312, 0.9517, 0.6375, 0.9526, 0.6363, 0.9588, 0.63, 0.9576, 0.2122, 0.03545, 0.2081, 0.03123, 0.2161, 0.0242, 0.2189, 0.02943, 0.2263, 0.02621, 0.2249, 0.02033, 0.2348, 0.01978, 0.2346, 0.0259, 0.4769, 0.986, 0.4797, 0.9808, 0.4885, 0.9846, 0.4871, 0.9905, 0.2161, 0.0242, 0.2127, 0.0188, 0.223, 0.01428, 0.2249, 0.02033, 0.6785, 0.6353, 0.6729, 0.6343, 0.6723, 0.6284, 0.6779, 0.6291, 0.2127, 0.0188, 0.2097, 0.01468, 0.221, 0.009689, 0.223, 0.01428, 0.4797, 0.9808, 0.4831, 0.9754, 0.4904, 0.9786, 0.4885, 0.9846, 0.6665, 0.635, 0.661, 0.6373, 0.6603, 0.6299, 0.6659, 0.6287, 0.4831, 0.9754, 0.4861, 0.9713, 0.4924, 0.974, 0.4904, 0.9786, 0.6609, 0.5275, 0.6665, 0.5263, 0.6659, 0.5383, 0.6603, 0.5391, 0.6665, 0.5263, 0.6729, 0.5268, 0.6723, 0.5383, 0.6659, 0.5383, 0.6729, 0.6343, 0.6665, 0.635, 0.6659, 0.6287, 0.6723, 0.6284, 0.2189, 0.02943, 0.2161, 0.0242, 0.2249, 0.02033, 0.2263, 0.02621, 0.6729, 0.5511, 0.6784, 0.5508, 0.68, 0.5774, 0.6744, 0.5777, 0.6723, 0.5383, 0.6779, 0.5392, 0.6784, 0.5508, 0.6729, 0.5511, 0.4871, 0.9905, 0.4885, 0.9846, 0.4984, 0.9852, 0.4986, 0.9913, 0.2249, 0.02033, 0.223, 0.01428, 0.2344, 0.01349, 0.2348, 0.01978, 0.6779, 0.6291, 0.6723, 0.6284, 0.6725, 0.6216, 0.678, 0.6218, 0.223, 0.01428, 0.221, 0.009689, 0.2336, 0.00872, 0.2344, 0.01349, 0.4885, 0.9846, 0.4904, 0.9786, 0.4987, 0.9789, 0.4984, 0.9852, 0.6659, 0.6287, 0.6603, 0.6299, 0.6604, 0.6215, 0.666, 0.6215, 0.4904, 0.9786, 0.4924, 0.974, 0.4995, 0.9742, 0.4987, 0.9789, 0.6603, 0.5391, 0.6659, 0.5383, 0.6664, 0.5515, 0.6609, 0.5518, 0.6659, 0.5383, 0.6723, 0.5383, 0.6729, 0.5511, 0.6664, 0.5515, 0.6723, 0.6284, 0.6659, 0.6287, 0.666, 0.6215, 0.6725, 0.6216, 0.7147, 0.598, 0.7177, 0.6036, 0.7177, 0.61, 0.7147, 0.6156, 0.7094, 0.6189, 0.7033, 0.619, 0.698, 0.6158, 0.6949, 0.6103, 0.6949, 0.6039, 0.698, 0.5982, 0.7033, 0.595, 0.7094, 0.5949, 0.4986, 0.9913, 0.4984, 0.9852, 0.5247, 0.9856, 0.5249, 0.9918, 0.2348, 0.01978, 0.2344, 0.01349, 0.2607, 0.01299, 0.261, 0.01929, 0.678, 0.6218, 0.6725, 0.6216, 0.6729, 0.595, 0.6785, 0.5952, 0.2344, 0.01349, 0.2336, 0.00872, 0.2598, 0.008226, 0.2607, 0.01299, 0.4984, 0.9852, 0.4987, 0.9789, 0.525, 0.9794, 0.5247, 0.9856, 0.666, 0.6215, 0.6604, 0.6215, 0.6609, 0.5949, 0.6665, 0.5949, 0.4987, 0.9789, 0.4995, 0.9742, 0.5258, 0.9746, 0.525, 0.9794, 0.6609, 0.5518, 0.6664, 0.5515, 0.668, 0.5781, 0.6624, 0.5784, 0.6664, 0.5515, 0.6729, 0.5511, 0.6744, 0.5777, 0.668, 0.5781, 0.6725, 0.6216, 0.666, 0.6215, 0.6665, 0.5949, 0.6729, 0.595, 0.2346, 0.0259, 0.2348, 0.01978, 0.261, 0.01929, 0.2608, 0.02541])
me_torus.materials.append(mat_metal)
me_torus.use_remesh_fix_poles = True
me_torus.use_remesh_preserve_attributes = False
me_torus.update()

# ---- objects
ob_torus = bpy.data.objects.new('Torus', me_torus)

# ---- transforms, parenting, visibility, modifiers, constraints
ob_torus.location = (0.0, 0.0, 0.0)

# ---- collection membership
col_collection.objects.link(ob_torus)

# ---- scene / render settings (as saved in the file)
scene.frame_start = 1; scene.frame_end = 250; scene.frame_set(1)
scene.render.engine = 'BLENDER_EEVEE_NEXT'
scene.cycles.use_denoising = False
scene.cycles.samples = 128
scene.cycles.sampling_pattern = 'TABULATED_SOBOL'
scene.cycles.use_adaptive_sampling = False
scene.cycles.use_light_tree = False
scene.view_settings.view_transform = 'Filmic'
bpy.context.view_layer.update()

# ---- added for rendering (the .blend has no active camera and no usable light): camera, sun
cam_auto = bpy.data.cameras.new('AutoCamera')
cam_auto.lens = 50.0
cam_auto.sensor_width = 36.0
cam_auto.clip_end = 1000.0
ob_auto_camera = bpy.data.objects.new('AutoCamera', cam_auto)
scene.collection.objects.link(ob_auto_camera)
ob_auto_camera.location = (26.7305, -28.8806, 24.1938)
ob_auto_camera.rotation_euler = (1.09748, -7.21219e-08, 0.694738)
scene.camera = ob_auto_camera
light_auto_sun = bpy.data.lights.new('AutoSun', 'SUN')
light_auto_sun.energy = 3.0
light_auto_sun.angle = 0.0523599
ob_auto_sun = bpy.data.objects.new('AutoSun', light_auto_sun)
scene.collection.objects.link(ob_auto_sun)
ob_auto_sun.rotation_euler = (0.872665, 0.174533, 0.523599)
bpy.context.view_layer.update()
